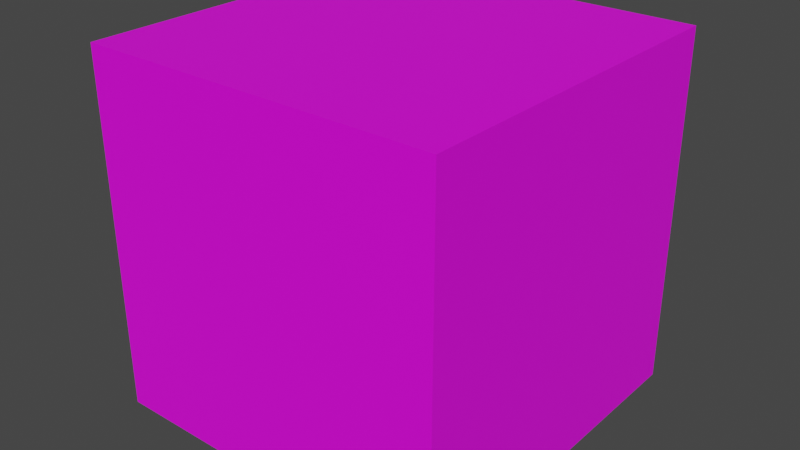 # Source: stage_SkyBox.blend  (saved by Blender 3.1.7; exported with 4.5.12 LTS)
import bpy
from mathutils import Matrix  # noqa: F401  (used for matrix-valued properties, if any)

bpy.ops.wm.read_factory_settings(use_empty=True)
scene = bpy.context.scene
scene.name = 'Scene'

# ---- collections
col_collection = bpy.data.collections.new('Collection'); scene.collection.children.link(col_collection)

# ---- images (referenced by path relative to the original .blend; pixels are not part of the script)
import os
ASSET_DIR = os.environ.get("B2B_ASSET_DIR", "")  # directory of the original .blend (textures are referenced by path, not embedded)
HERE = os.path.dirname(os.path.abspath(__file__))  # packed textures are extracted next to this script under _unpacked/

def load_image(name, relpath, width, height, colorspace="sRGB"):
    """Load a texture the original file referenced (path relative to the .blend, or extracted next to this script)."""
    p = next((c for c in (os.path.join(HERE, relpath), os.path.join(ASSET_DIR, relpath)) if relpath and os.path.exists(c)), "")
    if p:
        img = bpy.data.images.load(p, check_existing=True)
        img.name = name
    else:  # same state as the original file: an image datablock whose file is absent (Cycles renders it pink)
        img = bpy.data.images.new(name, width, height)
        img.source = "FILE"
        img.filepath = "//" + (relpath or name)
    img.colorspace_settings.name = colorspace
    return img
img_sky2_png = load_image('sky2.png', 'sky2.png', 1024, 1024, 'sRGB')
img_grass2_png = load_image('grass2.png', 'grass2.png', 1024, 1024, 'sRGB')

# ---- materials (node trees are filled in below, after node groups)
mat_x = bpy.data.materials.new('空')
mat_x.use_transparent_shadow = False
mat_x_1 = bpy.data.materials.new('草むら')
mat_x_1.use_transparent_shadow = False

# ---- material node trees
mat_x.use_nodes = True; mat_x.node_tree.nodes.clear()
_N = mat_x.node_tree.nodes; _L = mat_x.node_tree.links
n0 = _N.new('ShaderNodeBsdfPrincipled'); n0.name = 'Principled BSDF'; n0.location = (10, 300)
n0.distribution = 'GGX'
n0.subsurface_method = 'RANDOM_WALK_SKIN'
n0.inputs[3].default_value = 1.45
n0.inputs[27].default_value = (0.0, 0.0, 0.0, 1.0)
n0.inputs[28].default_value = 1.0
n1 = _N.new('ShaderNodeOutputMaterial'); n1.name = 'Material Output'; n1.location = (300, 300)
n2 = _N.new('ShaderNodeTexImage'); n2.name = '画像テクスチャ'; n2.location = (-280, 270)
n2.image = img_sky2_png
_L.new(n0.outputs[0], n1.inputs[0])
_L.new(n2.outputs[0], n0.inputs[0])
n1.is_active_output = True
mat_x_1.use_nodes = True; mat_x_1.node_tree.nodes.clear()
_N = mat_x_1.node_tree.nodes; _L = mat_x_1.node_tree.links
n0 = _N.new('ShaderNodeBsdfPrincipled'); n0.name = 'Principled BSDF'; n0.location = (10, 300)
n0.distribution = 'GGX'
n0.subsurface_method = 'RANDOM_WALK_SKIN'
n0.inputs[3].default_value = 1.45
n0.inputs[27].default_value = (0.0, 0.0, 0.0, 1.0)
n0.inputs[28].default_value = 1.0
n1 = _N.new('ShaderNodeOutputMaterial'); n1.name = 'Material Output'; n1.location = (300, 300)
n2 = _N.new('ShaderNodeTexImage'); n2.name = '画像テクスチャ'; n2.location = (-280, 270)
n2.image = img_grass2_png
_L.new(n0.outputs[0], n1.inputs[0])
_L.new(n2.outputs[0], n0.inputs[0])
n1.is_active_output = True

# ---- world
world_world = bpy.data.worlds.new('World'); scene.world = world_world
world_world.use_nodes = True; world_world.node_tree.nodes.clear()
_N = world_world.node_tree.nodes; _L = world_world.node_tree.links
n0 = _N.new('ShaderNodeOutputWorld'); n0.name = 'World Output'; n0.location = (300, 300)
n1 = _N.new('ShaderNodeBackground'); n1.name = 'Background'; n1.location = (10, 300)
n1.inputs[0].default_value = (0.05088, 0.05088, 0.05088, 1.0)
_L.new(n1.outputs[0], n0.inputs[0])
n0.is_active_output = True
world_world.color = (0.05088, 0.05088, 0.05088)
world_world.use_sun_shadow = False
world_world.sun_shadow_jitter_overblur = 0.0

# ---- meshes
me_x = bpy.data.meshes.new('立方体')
me_x.from_pydata([(-1.926, -1.926, -1.051), (-1.926, -1.926, 2.802), (-1.926, 1.926, -1.051), (-1.926, 1.926, 2.802), (1.926, -1.926, -1.051), (1.926, -1.926, 2.802), (1.926, 1.926, -1.051), (1.926, 1.926, 2.802)], [], [(0, 2, 3, 1), (2, 6, 7, 3), (6, 4, 5, 7), (4, 0, 1, 5), (2, 0, 4, 6), (7, 5, 1, 3)])
me_x.polygons.foreach_set('material_index', [0, 0, 0, 0, 1, 0])
_uv = me_x.uv_layers.new(name='UVマップ')
_uv.uv.foreach_set('vector', [0.375, 0.0, 0.375, 0.25, 0.625, 0.25, 0.625, 0.0, 0.4692, 1.0, 0.4692, 0.0, 0.163, 0.0, 0.163, 1.0, 0.4692, 1.0, 0.4692, 0.0, 0.163, 0.0, 0.163, 1.0, 0.4692, 1.0, 0.4692, 0.0, 0.163, 0.0, 0.163, 1.0, 0.4692, 1.0, 0.163, 1.0, 0.163, 0.0, 0.4692, 0.0, 0.4692, 0.0, 0.163, 0.0, 0.163, 1.0, 0.4692, 1.0])
me_x.materials.append(mat_x)
me_x.materials.append(mat_x_1)
me_x.use_remesh_fix_poles = True
me_x.use_remesh_preserve_attributes = False
me_x.update()

# ---- objects
ob_x = bpy.data.objects.new('立方体', me_x)

# ---- transforms, parenting, visibility, modifiers, constraints
ob_x.location = (0.1976, 0.0, 32.07)
ob_x.scale = (31.85, 31.85, 31.85)

# ---- collection membership
col_collection.objects.link(ob_x)

# ---- scene / render settings (as saved in the file)
scene.frame_start = 1; scene.frame_end = 250; scene.frame_set(6)
scene.render.engine = 'BLENDER_EEVEE_NEXT'
scene.cycles.sampling_pattern = 'TABULATED_SOBOL'
scene.cycles.use_light_tree = False
scene.view_settings.view_transform = 'Filmic'
bpy.context.view_layer.update()

# ---- added for rendering (the .blend has no active camera and no usable light): camera, sun
cam_auto = bpy.data.cameras.new('AutoCamera')
cam_auto.lens = 50.0
cam_auto.sensor_width = 36.0
cam_auto.clip_end = 3451.17
ob_auto_camera = bpy.data.objects.new('AutoCamera', cam_auto)
scene.collection.objects.link(ob_auto_camera)
ob_auto_camera.location = (196.846, -235.978, 217.263)
ob_auto_camera.rotation_euler = (1.09748, -7.21219e-08, 0.694738)
scene.camera = ob_auto_camera
light_auto_sun = bpy.data.lights.new('AutoSun', 'SUN')
light_auto_sun.energy = 3.0
light_auto_sun.angle = 0.0523599
ob_auto_sun = bpy.data.objects.new('AutoSun', light_auto_sun)
scene.collection.objects.link(ob_auto_sun)
ob_auto_sun.rotation_euler = (0.872665, 0.174533, 0.523599)
bpy.context.view_layer.update()
